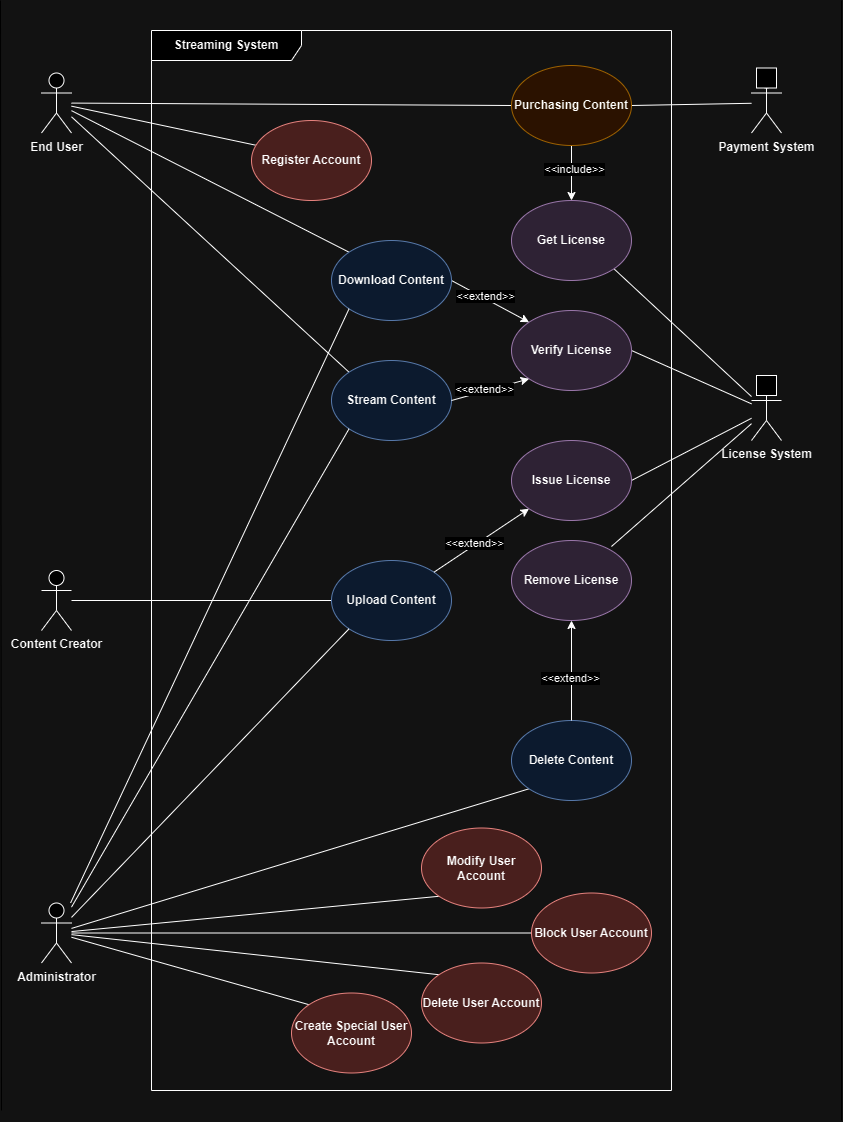

The diagram above was exported from draw.io. Its source (the exported page's mxGraphModel, read from the mxfile embedded in the PNG):
<mxGraphModel dx="2860" dy="1059" grid="1" gridSize="10" guides="1" tooltips="1" connect="1" arrows="1" fold="1" page="1" pageScale="1" pageWidth="850" pageHeight="1100" math="0" shadow="0">
  <root>
    <mxCell id="0" />
    <mxCell id="1" parent="0" />
    <mxCell id="1g0vZA3ziAIKpFJKvP0T-1" value="End User" style="shape=umlActor;verticalLabelPosition=bottom;verticalAlign=top;html=1;fontStyle=1" parent="1" vertex="1">
      <mxGeometry x="40" y="72.5" width="30" height="60" as="geometry" />
    </mxCell>
    <mxCell id="1g0vZA3ziAIKpFJKvP0T-3" value="Administrator" style="shape=umlActor;verticalLabelPosition=bottom;verticalAlign=top;html=1;fontStyle=1" parent="1" vertex="1">
      <mxGeometry x="40" y="902.5" width="30" height="60" as="geometry" />
    </mxCell>
    <mxCell id="1g0vZA3ziAIKpFJKvP0T-5" value="Content Creator" style="shape=umlActor;verticalLabelPosition=bottom;verticalAlign=top;html=1;fontStyle=1" parent="1" vertex="1">
      <mxGeometry x="40" y="570" width="30" height="60" as="geometry" />
    </mxCell>
    <mxCell id="ntI7J29-e9_nR_7QldBN-4" value="" style="endArrow=none;html=1;rounded=0;entryX=0;entryY=0.5;entryDx=0;entryDy=0;fontStyle=1" parent="1" source="1g0vZA3ziAIKpFJKvP0T-5" target="1g0vZA3ziAIKpFJKvP0T-35" edge="1">
      <mxGeometry width="50" height="50" relative="1" as="geometry">
        <mxPoint x="540" y="692.5" as="sourcePoint" />
        <mxPoint x="590" y="642.5" as="targetPoint" />
      </mxGeometry>
    </mxCell>
    <mxCell id="ntI7J29-e9_nR_7QldBN-5" value="" style="endArrow=none;html=1;rounded=0;entryX=1;entryY=1;entryDx=0;entryDy=0;fontStyle=1" parent="1" source="opZUWP1MInvZ8Omkorfc-9" target="SnJYljw1024A2q-Mxv-v-2" edge="1">
      <mxGeometry width="50" height="50" relative="1" as="geometry">
        <mxPoint x="690" y="332.5" as="sourcePoint" />
        <mxPoint x="630" y="337.5" as="targetPoint" />
      </mxGeometry>
    </mxCell>
    <mxCell id="ntI7J29-e9_nR_7QldBN-8" value="Payment System" style="shape=umlActor;verticalLabelPosition=bottom;verticalAlign=top;html=1;fontStyle=1" parent="1" vertex="1">
      <mxGeometry x="750" y="72.5" width="30" height="60" as="geometry" />
    </mxCell>
    <mxCell id="ntI7J29-e9_nR_7QldBN-9" value="" style="whiteSpace=wrap;html=1;aspect=fixed;strokeColor=default;align=center;verticalAlign=top;fontFamily=Helvetica;fontSize=12;fontColor=default;fillColor=default;fontStyle=1" parent="1" vertex="1">
      <mxGeometry x="755" y="67.5" width="20" height="20" as="geometry" />
    </mxCell>
    <mxCell id="SnJYljw1024A2q-Mxv-v-5" value="" style="endArrow=none;html=1;rounded=0;exitX=1;exitY=0.5;exitDx=0;exitDy=0;fontStyle=1" parent="1" source="1g0vZA3ziAIKpFJKvP0T-39" target="ntI7J29-e9_nR_7QldBN-8" edge="1">
      <mxGeometry width="50" height="50" relative="1" as="geometry">
        <mxPoint x="660" y="232.5" as="sourcePoint" />
        <mxPoint x="710" y="182.5" as="targetPoint" />
      </mxGeometry>
    </mxCell>
    <mxCell id="SnJYljw1024A2q-Mxv-v-6" value="" style="endArrow=none;html=1;rounded=0;exitX=1;exitY=0.5;exitDx=0;exitDy=0;fontStyle=1" parent="1" source="ntI7J29-e9_nR_7QldBN-1" target="opZUWP1MInvZ8Omkorfc-9" edge="1">
      <mxGeometry width="50" height="50" relative="1" as="geometry">
        <mxPoint x="660" y="467.5" as="sourcePoint" />
        <mxPoint x="730" y="369.2544875190549" as="targetPoint" />
      </mxGeometry>
    </mxCell>
    <mxCell id="SnJYljw1024A2q-Mxv-v-7" value="" style="endArrow=none;html=1;rounded=0;entryX=0;entryY=0.5;entryDx=0;entryDy=0;fontStyle=1" parent="1" source="1g0vZA3ziAIKpFJKvP0T-1" target="1g0vZA3ziAIKpFJKvP0T-39" edge="1">
      <mxGeometry width="50" height="50" relative="1" as="geometry">
        <mxPoint x="430" y="172.5" as="sourcePoint" />
        <mxPoint x="480" y="122.5" as="targetPoint" />
      </mxGeometry>
    </mxCell>
    <mxCell id="SnJYljw1024A2q-Mxv-v-8" value="" style="endArrow=none;html=1;rounded=0;entryX=0;entryY=0;entryDx=0;entryDy=0;fontStyle=1" parent="1" source="1g0vZA3ziAIKpFJKvP0T-1" target="1g0vZA3ziAIKpFJKvP0T-36" edge="1">
      <mxGeometry width="50" height="50" relative="1" as="geometry">
        <mxPoint x="290" y="92.5" as="sourcePoint" />
        <mxPoint x="340" y="42.5" as="targetPoint" />
      </mxGeometry>
    </mxCell>
    <mxCell id="SnJYljw1024A2q-Mxv-v-9" value="" style="endArrow=none;html=1;rounded=0;exitX=0;exitY=0;exitDx=0;exitDy=0;fontStyle=1" parent="1" source="1g0vZA3ziAIKpFJKvP0T-37" target="1g0vZA3ziAIKpFJKvP0T-1" edge="1">
      <mxGeometry width="50" height="50" relative="1" as="geometry">
        <mxPoint x="290" y="167.5" as="sourcePoint" />
        <mxPoint x="340" y="117.5" as="targetPoint" />
      </mxGeometry>
    </mxCell>
    <mxCell id="SnJYljw1024A2q-Mxv-v-18" value="" style="endArrow=none;html=1;rounded=0;exitX=0.033;exitY=0.308;exitDx=0;exitDy=0;exitPerimeter=0;fontStyle=1" parent="1" source="Dzd_2CjebibT4iyNx69e-2" target="1g0vZA3ziAIKpFJKvP0T-1" edge="1">
      <mxGeometry width="50" height="50" relative="1" as="geometry">
        <mxPoint x="280" y="160" as="sourcePoint" />
        <mxPoint x="560" y="367.5" as="targetPoint" />
        <Array as="points" />
      </mxGeometry>
    </mxCell>
    <mxCell id="opZUWP1MInvZ8Omkorfc-3" value="" style="endArrow=none;html=1;rounded=0;entryX=0;entryY=1;entryDx=0;entryDy=0;fontStyle=1" parent="1" source="1g0vZA3ziAIKpFJKvP0T-3" target="SnJYljw1024A2q-Mxv-v-15" edge="1">
      <mxGeometry width="50" height="50" relative="1" as="geometry">
        <mxPoint x="360" y="682.5" as="sourcePoint" />
        <mxPoint x="410" y="632.5" as="targetPoint" />
      </mxGeometry>
    </mxCell>
    <mxCell id="opZUWP1MInvZ8Omkorfc-4" value="" style="endArrow=none;html=1;rounded=0;entryX=0;entryY=1;entryDx=0;entryDy=0;fontStyle=1" parent="1" source="1g0vZA3ziAIKpFJKvP0T-3" target="SnJYljw1024A2q-Mxv-v-10" edge="1">
      <mxGeometry width="50" height="50" relative="1" as="geometry">
        <mxPoint x="130" y="934.5" as="sourcePoint" />
        <mxPoint x="288" y="855.5" as="targetPoint" />
      </mxGeometry>
    </mxCell>
    <mxCell id="opZUWP1MInvZ8Omkorfc-5" value="" style="endArrow=none;html=1;rounded=0;entryX=0;entryY=0.5;entryDx=0;entryDy=0;fontStyle=1" parent="1" source="1g0vZA3ziAIKpFJKvP0T-3" target="1g0vZA3ziAIKpFJKvP0T-42" edge="1">
      <mxGeometry width="50" height="50" relative="1" as="geometry">
        <mxPoint x="130" y="940.5" as="sourcePoint" />
        <mxPoint x="408" y="905.5" as="targetPoint" />
      </mxGeometry>
    </mxCell>
    <mxCell id="opZUWP1MInvZ8Omkorfc-6" value="" style="endArrow=none;html=1;rounded=0;exitX=0;exitY=0;exitDx=0;exitDy=0;fontStyle=1" parent="1" source="SnJYljw1024A2q-Mxv-v-12" target="1g0vZA3ziAIKpFJKvP0T-3" edge="1">
      <mxGeometry width="50" height="50" relative="1" as="geometry">
        <mxPoint x="360" y="682.5" as="sourcePoint" />
        <mxPoint x="240" y="962.5" as="targetPoint" />
      </mxGeometry>
    </mxCell>
    <mxCell id="opZUWP1MInvZ8Omkorfc-7" value="" style="endArrow=none;html=1;rounded=0;exitX=0;exitY=0;exitDx=0;exitDy=0;fontStyle=1" parent="1" source="SnJYljw1024A2q-Mxv-v-13" target="1g0vZA3ziAIKpFJKvP0T-3" edge="1">
      <mxGeometry width="50" height="50" relative="1" as="geometry">
        <mxPoint x="660" y="642.5" as="sourcePoint" />
        <mxPoint x="710" y="592.5" as="targetPoint" />
      </mxGeometry>
    </mxCell>
    <mxCell id="opZUWP1MInvZ8Omkorfc-9" value="License System" style="shape=umlActor;verticalLabelPosition=bottom;verticalAlign=top;html=1;fontStyle=1" parent="1" vertex="1">
      <mxGeometry x="750" y="380" width="30" height="60" as="geometry" />
    </mxCell>
    <mxCell id="opZUWP1MInvZ8Omkorfc-10" value="" style="whiteSpace=wrap;html=1;aspect=fixed;strokeColor=default;align=center;verticalAlign=top;fontFamily=Helvetica;fontSize=12;fontColor=default;fillColor=default;fontStyle=1" parent="1" vertex="1">
      <mxGeometry x="755" y="375" width="20" height="20" as="geometry" />
    </mxCell>
    <mxCell id="opZUWP1MInvZ8Omkorfc-14" value="" style="endArrow=none;html=1;rounded=0;exitX=1;exitY=0.5;exitDx=0;exitDy=0;fontStyle=1" parent="1" source="opZUWP1MInvZ8Omkorfc-13" target="opZUWP1MInvZ8Omkorfc-9" edge="1">
      <mxGeometry width="50" height="50" relative="1" as="geometry">
        <mxPoint x="410" y="442.5" as="sourcePoint" />
        <mxPoint x="460" y="392.5" as="targetPoint" />
      </mxGeometry>
    </mxCell>
    <mxCell id="1g0vZA3ziAIKpFJKvP0T-35" value="Upload Content" style="ellipse;whiteSpace=wrap;html=1;fillColor=#dae8fc;strokeColor=#6c8ebf;fontStyle=1" parent="1" vertex="1">
      <mxGeometry x="330" y="560" width="120" height="80" as="geometry" />
    </mxCell>
    <mxCell id="1g0vZA3ziAIKpFJKvP0T-37" value="Stream Content" style="ellipse;whiteSpace=wrap;html=1;fillColor=#dae8fc;strokeColor=#6c8ebf;fontStyle=1" parent="1" vertex="1">
      <mxGeometry x="330" y="360" width="120" height="80" as="geometry" />
    </mxCell>
    <mxCell id="ntI7J29-e9_nR_7QldBN-1" value="Issue License" style="ellipse;whiteSpace=wrap;html=1;fillColor=#e1d5e7;strokeColor=#9673a6;fontStyle=1" parent="1" vertex="1">
      <mxGeometry x="510" y="440" width="120" height="80" as="geometry" />
    </mxCell>
    <mxCell id="ntI7J29-e9_nR_7QldBN-2" value="" style="endArrow=classic;html=1;rounded=0;exitX=1;exitY=0;exitDx=0;exitDy=0;fontStyle=1" parent="1" source="1g0vZA3ziAIKpFJKvP0T-35" target="ntI7J29-e9_nR_7QldBN-1" edge="1">
      <mxGeometry width="50" height="50" relative="1" as="geometry">
        <mxPoint x="510" y="735" as="sourcePoint" />
        <mxPoint x="950" y="525" as="targetPoint" />
      </mxGeometry>
    </mxCell>
    <mxCell id="ntI7J29-e9_nR_7QldBN-3" value="&amp;lt;&amp;lt;extend&amp;gt;&amp;gt;" style="edgeLabel;html=1;align=center;verticalAlign=middle;resizable=0;points=[];fontStyle=0" parent="ntI7J29-e9_nR_7QldBN-2" vertex="1" connectable="0">
      <mxGeometry x="-0.1487" y="2" relative="1" as="geometry">
        <mxPoint as="offset" />
      </mxGeometry>
    </mxCell>
    <mxCell id="SnJYljw1024A2q-Mxv-v-2" value="Get License" style="ellipse;whiteSpace=wrap;html=1;fillColor=#e1d5e7;strokeColor=#9673a6;fontStyle=1" parent="1" vertex="1">
      <mxGeometry x="510" y="200" width="120" height="80" as="geometry" />
    </mxCell>
    <mxCell id="SnJYljw1024A2q-Mxv-v-3" value="" style="endArrow=classic;html=1;rounded=0;exitX=0.5;exitY=1;exitDx=0;exitDy=0;entryX=0.5;entryY=0;entryDx=0;entryDy=0;fontStyle=1" parent="1" target="SnJYljw1024A2q-Mxv-v-2" edge="1" source="1g0vZA3ziAIKpFJKvP0T-39">
      <mxGeometry width="50" height="50" relative="1" as="geometry">
        <mxPoint x="570" y="130" as="sourcePoint" />
        <mxPoint x="410" y="260" as="targetPoint" />
      </mxGeometry>
    </mxCell>
    <mxCell id="SnJYljw1024A2q-Mxv-v-4" value="&amp;lt;&amp;lt;include&amp;gt;&amp;gt;" style="edgeLabel;html=1;align=center;verticalAlign=middle;resizable=0;points=[];fontStyle=0" parent="SnJYljw1024A2q-Mxv-v-3" vertex="1" connectable="0">
      <mxGeometry x="-0.1487" y="2" relative="1" as="geometry">
        <mxPoint as="offset" />
      </mxGeometry>
    </mxCell>
    <mxCell id="SnJYljw1024A2q-Mxv-v-10" value="Modify User Account" style="ellipse;whiteSpace=wrap;html=1;fillColor=#f8cecc;strokeColor=#b85450;fontStyle=1" parent="1" vertex="1">
      <mxGeometry x="420" y="827.5" width="120" height="80" as="geometry" />
    </mxCell>
    <mxCell id="SnJYljw1024A2q-Mxv-v-12" value="Delete User Account" style="ellipse;whiteSpace=wrap;html=1;fillColor=#f8cecc;strokeColor=#b85450;fontStyle=1" parent="1" vertex="1">
      <mxGeometry x="420" y="962.5" width="120" height="80" as="geometry" />
    </mxCell>
    <mxCell id="SnJYljw1024A2q-Mxv-v-13" value="Create Special User Account" style="ellipse;whiteSpace=wrap;html=1;fillColor=#f8cecc;strokeColor=#b85450;fontStyle=1" parent="1" vertex="1">
      <mxGeometry x="290" y="992.5" width="120" height="80" as="geometry" />
    </mxCell>
    <mxCell id="SnJYljw1024A2q-Mxv-v-15" value="Delete Content" style="ellipse;whiteSpace=wrap;html=1;fillColor=#dae8fc;strokeColor=#6c8ebf;fontStyle=1" parent="1" vertex="1">
      <mxGeometry x="510" y="720" width="120" height="80" as="geometry" />
    </mxCell>
    <mxCell id="opZUWP1MInvZ8Omkorfc-13" value="Verify License" style="ellipse;whiteSpace=wrap;html=1;fillColor=#e1d5e7;strokeColor=#9673a6;fontStyle=1" parent="1" vertex="1">
      <mxGeometry x="510" y="310" width="120" height="80" as="geometry" />
    </mxCell>
    <mxCell id="opZUWP1MInvZ8Omkorfc-15" value="" style="endArrow=classic;html=1;rounded=0;exitX=1;exitY=0.5;exitDx=0;exitDy=0;entryX=0;entryY=0;entryDx=0;entryDy=0;fontStyle=1" parent="1" source="1g0vZA3ziAIKpFJKvP0T-36" target="opZUWP1MInvZ8Omkorfc-13" edge="1">
      <mxGeometry width="50" height="50" relative="1" as="geometry">
        <mxPoint x="580" y="140" as="sourcePoint" />
        <mxPoint x="580" y="195" as="targetPoint" />
      </mxGeometry>
    </mxCell>
    <mxCell id="opZUWP1MInvZ8Omkorfc-16" value="&amp;lt;&amp;lt;extend&amp;gt;&amp;gt;" style="edgeLabel;html=1;align=center;verticalAlign=middle;resizable=0;points=[];fontStyle=0" parent="opZUWP1MInvZ8Omkorfc-15" vertex="1" connectable="0">
      <mxGeometry x="-0.1487" y="2" relative="1" as="geometry">
        <mxPoint as="offset" />
      </mxGeometry>
    </mxCell>
    <mxCell id="opZUWP1MInvZ8Omkorfc-17" value="" style="endArrow=classic;html=1;rounded=0;exitX=1;exitY=0.5;exitDx=0;exitDy=0;entryX=0;entryY=1;entryDx=0;entryDy=0;fontStyle=1" parent="1" source="1g0vZA3ziAIKpFJKvP0T-37" target="opZUWP1MInvZ8Omkorfc-13" edge="1">
      <mxGeometry width="50" height="50" relative="1" as="geometry">
        <mxPoint x="460" y="295" as="sourcePoint" />
        <mxPoint x="538" y="332" as="targetPoint" />
      </mxGeometry>
    </mxCell>
    <mxCell id="opZUWP1MInvZ8Omkorfc-18" value="&amp;lt;&amp;lt;extend&amp;gt;&amp;gt;" style="edgeLabel;html=1;align=center;verticalAlign=middle;resizable=0;points=[];fontStyle=0" parent="opZUWP1MInvZ8Omkorfc-17" vertex="1" connectable="0">
      <mxGeometry x="-0.1487" y="2" relative="1" as="geometry">
        <mxPoint as="offset" />
      </mxGeometry>
    </mxCell>
    <mxCell id="1g0vZA3ziAIKpFJKvP0T-36" value="Download Content" style="ellipse;whiteSpace=wrap;html=1;fillColor=#dae8fc;strokeColor=#6c8ebf;fontStyle=1" parent="1" vertex="1">
      <mxGeometry x="330" y="240" width="120" height="80" as="geometry" />
    </mxCell>
    <mxCell id="1g0vZA3ziAIKpFJKvP0T-42" value="Block User Account" style="ellipse;whiteSpace=wrap;html=1;fillColor=#f8cecc;strokeColor=#b85450;fontStyle=1" parent="1" vertex="1">
      <mxGeometry x="530" y="892.5" width="120" height="80" as="geometry" />
    </mxCell>
    <mxCell id="1g0vZA3ziAIKpFJKvP0T-39" value="&lt;span&gt;Purchasing Content&lt;/span&gt;" style="ellipse;whiteSpace=wrap;html=1;fillColor=#ffe6cc;strokeColor=#d79b00;fontStyle=1" parent="1" vertex="1">
      <mxGeometry x="510" y="65" width="120" height="80" as="geometry" />
    </mxCell>
    <mxCell id="Dzd_2CjebibT4iyNx69e-1" value="&lt;span&gt;Streaming System&lt;/span&gt;" style="shape=umlFrame;whiteSpace=wrap;html=1;pointerEvents=0;width=150;height=30;fontStyle=1" vertex="1" parent="1">
      <mxGeometry x="150" y="30" width="520" height="1060" as="geometry" />
    </mxCell>
    <object label="Register Account" id="Dzd_2CjebibT4iyNx69e-2">
      <mxCell style="ellipse;whiteSpace=wrap;html=1;fillColor=#f8cecc;strokeColor=#b85450;fontStyle=1" vertex="1" parent="1">
        <mxGeometry x="250" y="120" width="120" height="80" as="geometry" />
      </mxCell>
    </object>
    <mxCell id="Dzd_2CjebibT4iyNx69e-5" value="" style="endArrow=none;html=1;rounded=0;entryX=0;entryY=1;entryDx=0;entryDy=0;fontStyle=1" edge="1" parent="1" source="1g0vZA3ziAIKpFJKvP0T-3" target="1g0vZA3ziAIKpFJKvP0T-36">
      <mxGeometry width="50" height="50" relative="1" as="geometry">
        <mxPoint x="780" y="640" as="sourcePoint" />
        <mxPoint x="90" y="800" as="targetPoint" />
      </mxGeometry>
    </mxCell>
    <mxCell id="Dzd_2CjebibT4iyNx69e-6" value="" style="endArrow=none;html=1;rounded=0;entryX=0;entryY=1;entryDx=0;entryDy=0;fontStyle=1" edge="1" parent="1" source="1g0vZA3ziAIKpFJKvP0T-3" target="1g0vZA3ziAIKpFJKvP0T-37">
      <mxGeometry width="50" height="50" relative="1" as="geometry">
        <mxPoint x="600" y="560" as="sourcePoint" />
        <mxPoint x="650" y="510" as="targetPoint" />
      </mxGeometry>
    </mxCell>
    <mxCell id="Dzd_2CjebibT4iyNx69e-7" value="" style="endArrow=none;html=1;rounded=0;entryX=0;entryY=1;entryDx=0;entryDy=0;fontStyle=1" edge="1" parent="1" source="1g0vZA3ziAIKpFJKvP0T-3" target="1g0vZA3ziAIKpFJKvP0T-35">
      <mxGeometry width="50" height="50" relative="1" as="geometry">
        <mxPoint x="80" y="917" as="sourcePoint" />
        <mxPoint x="358" y="438" as="targetPoint" />
      </mxGeometry>
    </mxCell>
    <mxCell id="Dzd_2CjebibT4iyNx69e-10" value="Remove License" style="ellipse;whiteSpace=wrap;html=1;fillColor=#e1d5e7;strokeColor=#9673a6;fontStyle=1" vertex="1" parent="1">
      <mxGeometry x="510" y="540" width="120" height="80" as="geometry" />
    </mxCell>
    <mxCell id="Dzd_2CjebibT4iyNx69e-11" value="" style="endArrow=classic;html=1;rounded=0;exitX=0.5;exitY=0;exitDx=0;exitDy=0;entryX=0.5;entryY=1;entryDx=0;entryDy=0;fontStyle=1" edge="1" parent="1" source="SnJYljw1024A2q-Mxv-v-15" target="Dzd_2CjebibT4iyNx69e-10">
      <mxGeometry width="50" height="50" relative="1" as="geometry">
        <mxPoint x="442" y="580" as="sourcePoint" />
        <mxPoint x="537" y="518" as="targetPoint" />
      </mxGeometry>
    </mxCell>
    <mxCell id="Dzd_2CjebibT4iyNx69e-12" value="&amp;lt;&amp;lt;extend&amp;gt;&amp;gt;" style="edgeLabel;html=1;align=center;verticalAlign=middle;resizable=0;points=[];fontStyle=0" vertex="1" connectable="0" parent="Dzd_2CjebibT4iyNx69e-11">
      <mxGeometry x="-0.1487" y="2" relative="1" as="geometry">
        <mxPoint as="offset" />
      </mxGeometry>
    </mxCell>
    <mxCell id="Dzd_2CjebibT4iyNx69e-13" value="" style="endArrow=none;html=1;rounded=0;exitX=0.833;exitY=0.075;exitDx=0;exitDy=0;exitPerimeter=0;fontStyle=1" edge="1" parent="1" source="Dzd_2CjebibT4iyNx69e-10" target="opZUWP1MInvZ8Omkorfc-9">
      <mxGeometry width="50" height="50" relative="1" as="geometry">
        <mxPoint x="600" y="600" as="sourcePoint" />
        <mxPoint x="740" y="420" as="targetPoint" />
      </mxGeometry>
    </mxCell>
    <mxCell id="Dzd_2CjebibT4iyNx69e-16" value="" style="endArrow=none;html=1;rounded=0;strokeColor=#FFFFFF;" edge="1" parent="1">
      <mxGeometry width="50" height="50" relative="1" as="geometry">
        <mxPoint x="840" y="1120" as="sourcePoint" />
        <mxPoint x="840" as="targetPoint" />
      </mxGeometry>
    </mxCell>
    <mxCell id="Dzd_2CjebibT4iyNx69e-17" value="" style="endArrow=none;html=1;rounded=0;strokeColor=#FFFFFF;" edge="1" parent="1">
      <mxGeometry width="50" height="50" relative="1" as="geometry">
        <mxPoint y="1110" as="sourcePoint" />
        <mxPoint x="-1" as="targetPoint" />
      </mxGeometry>
    </mxCell>
  </root>
</mxGraphModel>